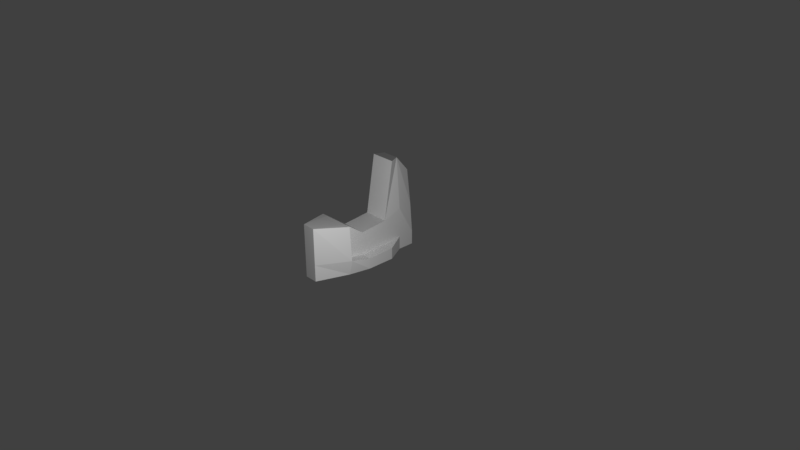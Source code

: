 # Source: nave.blend  (saved by Blender 2.79.0; exported with 4.5.12 LTS)
import bpy
from mathutils import Matrix  # noqa: F401  (used for matrix-valued properties, if any)

bpy.ops.wm.read_factory_settings(use_empty=True)
scene = bpy.context.scene
scene.name = 'Scene'

# ---- collections
col_collection_1 = bpy.data.collections.new('Collection 1'); scene.collection.children.link(col_collection_1)

# ---- materials (node trees are filled in below, after node groups)
mat_nave = bpy.data.materials.new('Nave')
mat_nave.alpha_threshold = 0.0
mat_nave.use_transparent_shadow = False
mat_nave.roughness = 0.5
mat_nave.line_color = (0.0, 0.0, 0.0, 1.0)

# ---- material node trees

# ---- world
world_world = bpy.data.worlds.new('World'); scene.world = world_world
world_world.color = (0.05088, 0.05088, 0.05088)
world_world.use_sun_shadow = False
world_world.sun_shadow_jitter_overblur = 0.0
world_world.cycles.sampling_method = 'MANUAL'

# ---- cameras
cam_camera = bpy.data.cameras.new('Camera')
cam_camera.clip_end = 100.0
cam_camera.lens = 35.0
cam_camera.sensor_width = 32.0
cam_camera.sensor_height = 18.0
cam_camera.ortho_scale = 7.314
cam_camera.dof.focus_distance = 0.0
cam_camera.dof.aperture_fstop = 128.0

# ---- lights
light_lamp = bpy.data.lights.new('Lamp', 'POINT')
light_lamp.transmission_factor = 0.0
light_lamp.cutoff_distance = 30.0
light_lamp.energy = 100.0
light_lamp.shadow_buffer_clip_start = 1.001
light_lamp.shadow_soft_size = 0.1
light_lamp.shadow_maximum_resolution = 0.006
light_lamp.use_absolute_resolution = True

# ---- meshes
me_cube = bpy.data.meshes.new('Cube')
me_cube.from_pydata([(0.1671, 0.1248, 0.0), (0.1671, -0.5243, 0.0), (0.0, -0.5243, 0.0), (0.0, 0.1248, 0.0), (0.1671, 0.1248, 0.4923), (0.1671, -0.5243, 0.6592), (0.0, -0.5243, 0.6592), (0.0, 0.1248, 0.4923), (0.08747, -0.9439, 0.0), (0.0, -0.9439, 0.0), (0.08747, -0.9439, 0.7127), (0.0, -0.9439, 0.7127), (0.1671, 0.3803, 0.0), (0.0, 0.3803, 0.0), (0.1671, 0.3803, 0.5791), (0.0, 0.3803, 0.5791), (0.1671, -0.25, 0.0), (0.0, -0.25, 0.0), (0.1671, -0.25, 0.4561), (0.0, -0.25, 0.4561), (0.1671, 0.2519, 1.262), (0.0, 0.2519, 1.262), (0.1118, 0.3803, 1.262), (0.0, 0.3803, 1.262), (0.1671, 0.6019, 0.0), (0.0, 0.6019, 0.0), (0.1301, 0.6019, 0.5791), (0.0, 0.6019, 0.5791), (0.07062, 0.6019, 1.023), (0.0, 0.6019, 1.023), (0.1671, -0.5243, 0.2037), (0.1671, 0.1248, 0.1521), (0.0, -0.5243, 0.2037), (0.0, 0.1248, 0.1521), (0.08747, -0.9439, 0.2202), (0.0, -0.9439, 0.2202), (0.1671, 0.3803, 0.1789), (0.0, 0.3803, 0.1789), (0.0, -0.25, 0.1409), (0.1671, -0.25, 0.1409), (0.1671, 0.6019, 0.1789), (0.0, 0.6019, 0.1789), (0.2972, 0.1248, 0.0), (0.2398, -0.5243, 0.0), (0.2972, -0.25, 0.0), (0.2858, -0.5243, 0.2037), (0.2972, 0.1248, 0.1521), (0.2972, -0.25, 0.1409), (0.2512, -0.5243, 0.6563)], [], [(16, 1, 2, 17), (18, 19, 6, 5), (39, 18, 5, 30), (2, 1, 8, 9), (38, 19, 7, 33), (0, 3, 13, 12), (34, 10, 11, 35), (5, 6, 11, 10), (32, 2, 9, 35), (5, 10, 48), (23, 22, 28, 29), (31, 46, 36), (15, 7, 21, 23), (33, 7, 15, 37), (32, 6, 19, 38), (31, 4, 18, 39), (4, 7, 19, 18), (0, 16, 17, 3), (21, 20, 22, 23), (15, 23, 29, 27), (4, 14, 22, 20), (7, 4, 20, 21), (40, 24, 25, 41), (26, 27, 29, 28), (37, 15, 27, 41), (22, 14, 26, 28), (12, 13, 25, 24), (36, 12, 24, 40), (14, 36, 40, 26), (13, 37, 41, 25), (26, 40, 41, 27), (39, 30, 45, 47), (2, 32, 38, 17), (3, 33, 37, 13), (4, 31, 36, 14), (10, 34, 45, 48), (6, 32, 35, 11), (8, 34, 35, 9), (17, 38, 33, 3), (16, 0, 42, 44), (42, 46, 47, 44), (44, 47, 45, 43), (8, 1, 43), (1, 16, 44, 43), (31, 39, 47, 46), (0, 12, 42), (42, 12, 36, 46), (43, 45, 34, 8), (5, 48, 45, 30)])
_uv = me_cube.uv_layers.new(name='UVMap')
_uv.uv.foreach_set('vector', [0.01731, -0.01731, 0.3711, -0.02075, 0.01731, -0.01731, 0.01731, -0.01731, 0.8014, 0.3864, 0.8014, 0.342, 0.8743, 0.342, 0.8743, 0.3864, 0.8657, 0.1784, 0.8657, 0.1784, 0.8657, 0.1363, 0.8657, 0.1363, 0.01731, -0.01731, 0.3711, -0.02075, 0.01731, -0.01731, 0.01731, -0.01731, 0.01731, -0.01731, 0.01731, -0.01731, 0.01731, -0.01731, 0.01731, -0.01731, 0.01731, -0.01731, 0.01731, -0.01731, 0.01731, -0.01731, 0.01731, -0.01731, 0.785, 0.1859, 0.785, 0.2616, 0.7716, 0.2616, 0.7716, 0.1859, 0.8743, 0.3864, 0.8743, 0.342, 0.9858, 0.342, 0.9858, 0.3652, 0.01731, -0.01731, 0.01731, -0.01731, 0.01731, -0.01731, 0.01731, -0.01731, 0.8657, 0.1363, 0.8534, 0.07171, 0.8786, 0.1363, 0.84, 0.2754, 0.8572, 0.2754, 0.8508, 0.3095, 0.84, 0.3095, 0.8657, 0.2361, 0.8857, 0.2361, 0.8657, 0.2754, 0.01731, -0.01731, 0.01731, -0.01731, 0.01731, -0.01731, 0.01731, -0.01731, 0.01731, -0.01731, 0.01731, -0.01731, 0.01731, -0.01731, 0.01731, -0.01731, 0.01731, -0.01731, 0.01731, -0.01731, 0.01731, -0.01731, 0.01731, -0.01731, 0.8657, 0.2361, 0.8657, 0.2361, 0.8657, 0.1784, 0.8657, 0.1784, 0.7018, 0.3864, 0.7018, 0.342, 0.8014, 0.342, 0.8014, 0.3864, 0.01731, -0.01731, 0.01731, -0.01731, 0.01731, -0.01731, 0.01731, -0.01731, 0.84, 0.2556, 0.8657, 0.2556, 0.8572, 0.2754, 0.84, 0.2754, 0.01731, -0.01731, 0.01731, -0.01731, 0.01731, -0.01731, 0.01731, -0.01731, 0.8942, 0.1012, 0.9335, 0.1145, 0.9335, 0.2196, 0.9137, 0.2196, 0.7018, 0.342, 0.7018, 0.3864, 0.668, 0.3864, 0.668, 0.342, 0.7989, 0.178, 0.7989, 0.1505, 0.8246, 0.1505, 0.8246, 0.178, 0.8046, 0.2396, 0.8246, 0.2396, 0.8246, 0.3079, 0.8138, 0.3079, 0.01731, -0.01731, 0.01731, -0.01731, 0.01731, -0.01731, 0.01731, -0.01731, 0.9335, 0.2196, 0.9335, 0.1145, 0.9676, 0.1145, 0.9676, 0.1828, 0.01731, -0.01731, 0.01731, -0.01731, 0.01731, -0.01731, 0.01731, -0.01731, 0.9335, 0.05298, 0.9335, 0.02546, 0.9676, 0.02546, 0.9676, 0.05298, 0.9335, 0.1145, 0.9335, 0.05298, 0.9676, 0.05298, 0.9676, 0.1145, 0.01731, -0.01731, 0.01731, -0.01731, 0.01731, -0.01731, 0.01731, -0.01731, 0.8046, 0.2396, 0.7989, 0.178, 0.8246, 0.178, 0.8246, 0.2396, 0.8657, 0.1784, 0.8657, 0.1363, 0.8839, 0.1363, 0.8857, 0.1784, 0.01731, -0.01731, 0.01731, -0.01731, 0.01731, -0.01731, 0.01731, -0.01731, 0.01731, -0.01731, 0.01731, -0.01731, 0.01731, -0.01731, 0.01731, -0.01731, 0.8942, 0.1012, 0.8942, 0.04885, 0.9335, 0.05298, 0.9335, 0.1145, 0.7298, 0.1351, 0.7298, 0.05933, 0.7944, 0.05679, 0.7944, 0.1264, 0.01731, -0.01731, 0.01731, -0.01731, 0.01731, -0.01731, 0.01731, -0.01731, 0.785, 0.152, 0.785, 0.1859, 0.7716, 0.1859, 0.7716, 0.152, 0.01731, -0.01731, 0.01731, -0.01731, 0.01731, -0.01731, 0.01731, -0.01731, 0.01731, -0.01731, 0.01731, -0.01731, 0.01731, -0.01731, 0.01731, -0.01731, 0.8942, 0.02546, 0.8942, 0.04885, 0.8365, 0.04713, 0.8365, 0.02546, 0.8365, 0.02546, 0.8365, 0.04713, 0.7944, 0.05679, 0.7944, 0.02546, 0.01731, -0.01731, 0.3711, -0.02075, 0.01731, -0.01731, 0.3711, -0.02075, 0.01731, -0.01731, 0.01731, -0.01731, 0.01731, -0.01731, 0.8657, 0.2361, 0.8657, 0.1784, 0.8857, 0.1784, 0.8857, 0.2361, 0.01731, -0.01731, 0.01731, -0.01731, 0.01731, -0.01731, 0.8942, 0.02546, 0.9335, 0.02546, 0.9335, 0.05298, 0.8942, 0.04885, 0.7944, 0.02546, 0.7944, 0.05679, 0.7298, 0.05933, 0.7298, 0.02546, 0.7499, 0.2384, 0.737, 0.2379, 0.7317, 0.1683, 0.7499, 0.1683])
me_cube.materials.append(mat_nave)
me_cube.use_remesh_preserve_volume = False
me_cube.use_remesh_preserve_attributes = False
me_cube.use_mirror_vertex_groups = False
me_cube.update()

# ---- objects
ob_cube = bpy.data.objects.new('Cube', me_cube)
ob_lamp = bpy.data.objects.new('Lamp', light_lamp)
ob_camera = bpy.data.objects.new('Camera', cam_camera)

# ---- transforms, parenting, visibility, modifiers, constraints
ob_cube.location = (0.0, 0.0, 0.0)
ob_cube.lock_rotations_4d = False
ob_cube.empty_display_type = 'ARROWS'
ob_cube.lineart.crease_threshold = 0.0
_m = ob_cube.modifiers.new('Mirror', 'MIRROR')
_m.use_clip = True
ob_lamp.location = (1.912, -1.484, 1.498)
ob_lamp.rotation_euler = (0.6503, 0.05522, 1.866)
ob_lamp.lock_rotations_4d = False
ob_lamp.empty_display_type = 'ARROWS'
ob_lamp.color = (0.0, 0.0, 0.0, 0.0)
ob_lamp.lineart.crease_threshold = 0.0
ob_camera.location = (7.481, -6.508, 5.344)
ob_camera.rotation_euler = (1.109, 0.0, 0.8149)
ob_camera.lock_rotations_4d = False
ob_camera.empty_display_type = 'ARROWS'
ob_camera.color = (0.0, 0.0, 0.0, 0.0)
ob_camera.display_type = 'WIRE'
ob_camera.lineart.crease_threshold = 0.0

# ---- collection membership
col_collection_1.objects.link(ob_cube)
col_collection_1.objects.link(ob_lamp)
col_collection_1.objects.link(ob_camera)

# ---- scene / render settings (as saved in the file)
scene.camera = ob_camera
scene.frame_start = 1; scene.frame_end = 250; scene.frame_set(1)
scene.render.engine = 'BLENDER_EEVEE_NEXT'
scene.render.resolution_percentage = 50
scene.render.dither_intensity = 0.0
scene.cycles.use_denoising = False
scene.cycles.samples = 128
scene.cycles.sampling_pattern = 'TABULATED_SOBOL'
scene.cycles.use_adaptive_sampling = False
scene.cycles.use_light_tree = False
scene.cycles.blur_glossy = 0.0
scene.cycles.sample_clamp_indirect = 0.0
scene.view_settings.view_transform = 'Standard'
bpy.context.view_layer.update()
